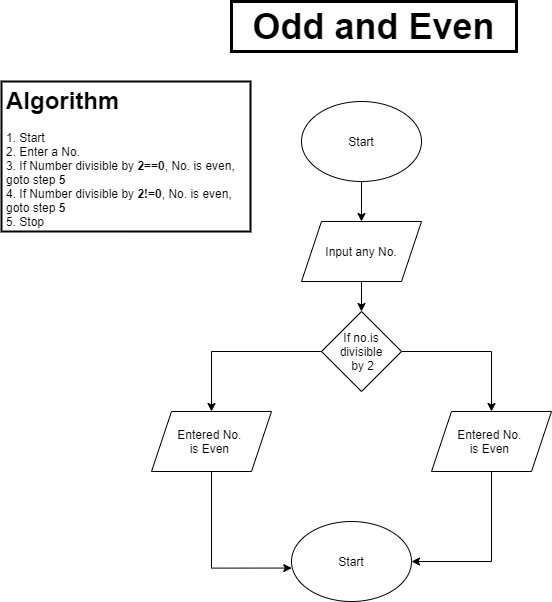

The diagram above was exported from draw.io. Its source (the exported page's mxGraphModel, read from the mxfile embedded in the PNG):
<mxGraphModel dx="1024" dy="1684" grid="1" gridSize="10" guides="1" tooltips="1" connect="1" arrows="1" fold="1" page="1" pageScale="1" pageWidth="850" pageHeight="1100" background="#FFFFFF" math="0" shadow="0">
  <root>
    <mxCell id="0" />
    <mxCell id="1" parent="0" />
    <mxCell id="S1-0bSUZwP7QrbshKPJz-9" style="edgeStyle=orthogonalEdgeStyle;rounded=0;orthogonalLoop=1;jettySize=auto;html=1;exitX=0.5;exitY=1;exitDx=0;exitDy=0;entryX=0.5;entryY=0;entryDx=0;entryDy=0;" parent="1" source="S1-0bSUZwP7QrbshKPJz-1" target="S1-0bSUZwP7QrbshKPJz-3" edge="1">
      <mxGeometry relative="1" as="geometry" />
    </mxCell>
    <mxCell id="S1-0bSUZwP7QrbshKPJz-1" value="Start" style="ellipse;whiteSpace=wrap;html=1;" parent="1" vertex="1">
      <mxGeometry x="350" y="20" width="120" height="80" as="geometry" />
    </mxCell>
    <mxCell id="S1-0bSUZwP7QrbshKPJz-2" value="&lt;font style=&quot;font-size: 36px&quot;&gt;Odd and Even&lt;/font&gt;" style="text;html=1;align=center;verticalAlign=middle;whiteSpace=wrap;rounded=0;fontStyle=1;strokeWidth=3;strokeColor=#000000;fillColor=#FFFFFF;" parent="1" vertex="1">
      <mxGeometry x="280" y="-80" width="285" height="50" as="geometry" />
    </mxCell>
    <mxCell id="S1-0bSUZwP7QrbshKPJz-10" style="edgeStyle=orthogonalEdgeStyle;rounded=0;orthogonalLoop=1;jettySize=auto;html=1;exitX=0.5;exitY=1;exitDx=0;exitDy=0;entryX=0.5;entryY=0;entryDx=0;entryDy=0;" parent="1" source="S1-0bSUZwP7QrbshKPJz-3" target="S1-0bSUZwP7QrbshKPJz-4" edge="1">
      <mxGeometry relative="1" as="geometry" />
    </mxCell>
    <mxCell id="S1-0bSUZwP7QrbshKPJz-3" value="Input any No." style="shape=parallelogram;perimeter=parallelogramPerimeter;whiteSpace=wrap;html=1;fixedSize=1;" parent="1" vertex="1">
      <mxGeometry x="350" y="140" width="120" height="60" as="geometry" />
    </mxCell>
    <mxCell id="S1-0bSUZwP7QrbshKPJz-11" style="edgeStyle=orthogonalEdgeStyle;rounded=0;orthogonalLoop=1;jettySize=auto;html=1;exitX=0;exitY=0.5;exitDx=0;exitDy=0;entryX=0.5;entryY=0;entryDx=0;entryDy=0;" parent="1" source="S1-0bSUZwP7QrbshKPJz-4" target="S1-0bSUZwP7QrbshKPJz-5" edge="1">
      <mxGeometry relative="1" as="geometry">
        <mxPoint x="260" y="270" as="targetPoint" />
      </mxGeometry>
    </mxCell>
    <mxCell id="S1-0bSUZwP7QrbshKPJz-12" style="edgeStyle=orthogonalEdgeStyle;rounded=0;orthogonalLoop=1;jettySize=auto;html=1;exitX=1;exitY=0.5;exitDx=0;exitDy=0;" parent="1" source="S1-0bSUZwP7QrbshKPJz-4" target="S1-0bSUZwP7QrbshKPJz-6" edge="1">
      <mxGeometry relative="1" as="geometry">
        <mxPoint x="550" y="270" as="targetPoint" />
      </mxGeometry>
    </mxCell>
    <mxCell id="S1-0bSUZwP7QrbshKPJz-4" value="If no.is divisible&lt;br&gt;&amp;nbsp;by 2&lt;br&gt;" style="rhombus;whiteSpace=wrap;html=1;" parent="1" vertex="1">
      <mxGeometry x="370" y="230" width="80" height="80" as="geometry" />
    </mxCell>
    <mxCell id="S1-0bSUZwP7QrbshKPJz-19" style="edgeStyle=orthogonalEdgeStyle;rounded=0;orthogonalLoop=1;jettySize=auto;html=1;exitX=0.5;exitY=1;exitDx=0;exitDy=0;entryX=0.002;entryY=0.582;entryDx=0;entryDy=0;entryPerimeter=0;" parent="1" source="S1-0bSUZwP7QrbshKPJz-5" target="S1-0bSUZwP7QrbshKPJz-7" edge="1">
      <mxGeometry relative="1" as="geometry" />
    </mxCell>
    <mxCell id="S1-0bSUZwP7QrbshKPJz-5" value="Entered No. &lt;br&gt;is Even&amp;nbsp;" style="shape=parallelogram;perimeter=parallelogramPerimeter;whiteSpace=wrap;html=1;fixedSize=1;" parent="1" vertex="1">
      <mxGeometry x="200" y="330" width="120" height="60" as="geometry" />
    </mxCell>
    <mxCell id="S1-0bSUZwP7QrbshKPJz-20" style="edgeStyle=orthogonalEdgeStyle;rounded=0;orthogonalLoop=1;jettySize=auto;html=1;exitX=0.5;exitY=1;exitDx=0;exitDy=0;entryX=1;entryY=0.5;entryDx=0;entryDy=0;" parent="1" source="S1-0bSUZwP7QrbshKPJz-6" target="S1-0bSUZwP7QrbshKPJz-7" edge="1">
      <mxGeometry relative="1" as="geometry" />
    </mxCell>
    <mxCell id="S1-0bSUZwP7QrbshKPJz-6" value="Entered No. &lt;br&gt;is Even&amp;nbsp;" style="shape=parallelogram;perimeter=parallelogramPerimeter;whiteSpace=wrap;html=1;fixedSize=1;" parent="1" vertex="1">
      <mxGeometry x="480" y="330" width="120" height="60" as="geometry" />
    </mxCell>
    <mxCell id="S1-0bSUZwP7QrbshKPJz-7" value="Start" style="ellipse;whiteSpace=wrap;html=1;" parent="1" vertex="1">
      <mxGeometry x="340" y="440" width="120" height="80" as="geometry" />
    </mxCell>
    <mxCell id="S1-0bSUZwP7QrbshKPJz-22" value="&lt;h1&gt;Algorithm&lt;/h1&gt;&lt;div&gt;1. Start&amp;nbsp;&lt;/div&gt;&lt;div&gt;2. Enter a No.&lt;/div&gt;&lt;div&gt;3. If Number divisible by &lt;b&gt;2==0&lt;/b&gt;, No. is even, goto step&amp;nbsp;&lt;b&gt;5&lt;/b&gt;&lt;/div&gt;4. If Number divisible by&amp;nbsp;&lt;b&gt;2!=0&lt;/b&gt;, No. is even, goto step&amp;nbsp;&lt;b&gt;5&lt;/b&gt;&lt;br&gt;5. Stop&amp;nbsp;" style="text;html=1;spacing=5;spacingTop=-20;whiteSpace=wrap;overflow=hidden;rounded=0;shadow=0;strokeWidth=2;fillColor=#ffffff;strokeColor=#000000;" parent="1" vertex="1">
      <mxGeometry x="50" width="249" height="150" as="geometry" />
    </mxCell>
  </root>
</mxGraphModel>